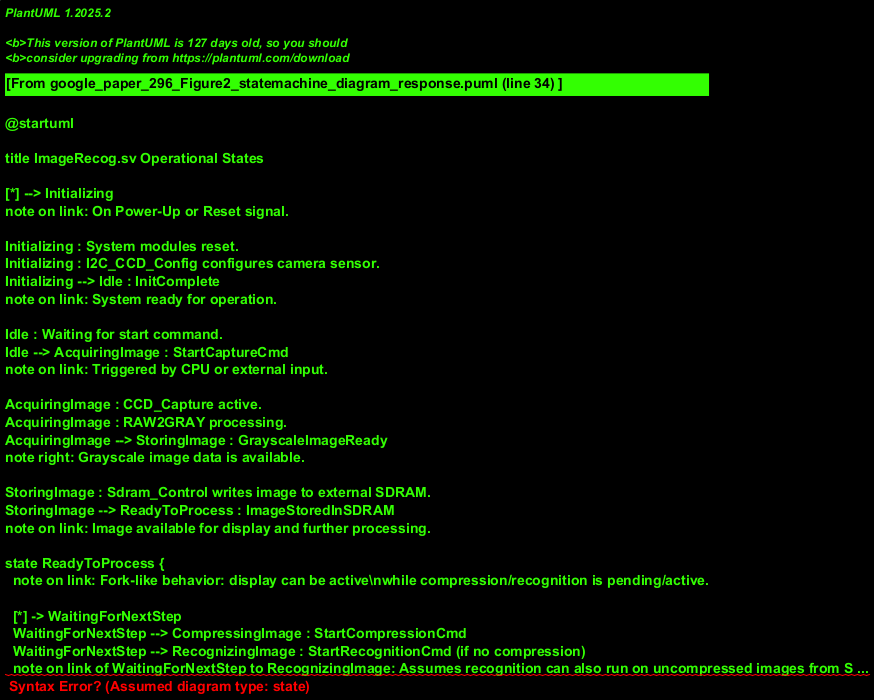

The diagram above was rendered by PlantUML. Its source (embedded in the PNG):
@startuml
' State machine for the ImageRecog.sv system's main operational cycle.
' Assumes a controlling entity (e.g., CPU) managing state transitions.

title ImageRecog.sv Operational States

[*] --> Initializing
note on link: On Power-Up or Reset signal.

Initializing : System modules reset.
Initializing : I2C_CCD_Config configures camera sensor.
Initializing --> Idle : InitComplete
note on link: System ready for operation.

Idle : Waiting for start command.
Idle --> AcquiringImage : StartCaptureCmd
note on link: Triggered by CPU or external input.

AcquiringImage : CCD_Capture active.
AcquiringImage : RAW2GRAY processing.
AcquiringImage --> StoringImage : GrayscaleImageReady
note right: Grayscale image data is available.

StoringImage : Sdram_Control writes image to external SDRAM.
StoringImage --> ReadyToProcess : ImageStoredInSDRAM
note on link: Image available for display and further processing.

state ReadyToProcess {
  note on link: Fork-like behavior: display can be active\nwhile compression/recognition is pending/active.

  [*] -> WaitingForNextStep
  WaitingForNextStep --> CompressingImage : StartCompressionCmd
  WaitingForNextStep --> RecognizingImage : StartRecognitionCmd (if no compression)
  note on link of WaitingForNextStep to RecognizingImage: Assumes recognition can also run on uncompressed images from SDRAM if needed, or this path taken after compression.

  state "DisplayActive" as VGA_Ongoing
  note bottom of VGA_Ongoing : VGA_Controller outputs image.\nCan display from SDRAM or image_mem.
}
ReadyToProcess -down-> VGA_Ongoing : "Enable Display"
note on link: Display can start once image is in SDRAM.

CompressingImage : compress_control enables image_compressor_x.
CompressingImage : image_compressor_x processes data (from SDRAM via VGA_Controller).
CompressingImage --> StoringCompressedImage : CompressionFinished

StoringCompressedImage : image_compressor_x writes compressed_img to image_mem.
StoringCompressedImage --> ReadyToProcess : CompressedImageStored
note on link: Returns to allow recognition or other tasks. Or directly to Recognizing.
StoringCompressedImage --> RecognizingImage : AutoStartRecognition

RecognizingImage : CPU loads compressed_img from image_mem.
RecognizingImage : CPU loads weights from weight_rom.
RecognizingImage : CPU performs recognition algorithm.
RecognizingImage --> TransmittingResults : RecognitionComplete

TransmittingResults : CPU sends results to UART.
TransmittingResults : UART outputs data via TX/RX.
TransmittingResults --> Idle : TransmissionFinished
note on link: Cycle complete, ready for new capture.

' Any state can transition to Initializing on a hard reset (not explicitly shown for clarity).
@enduml